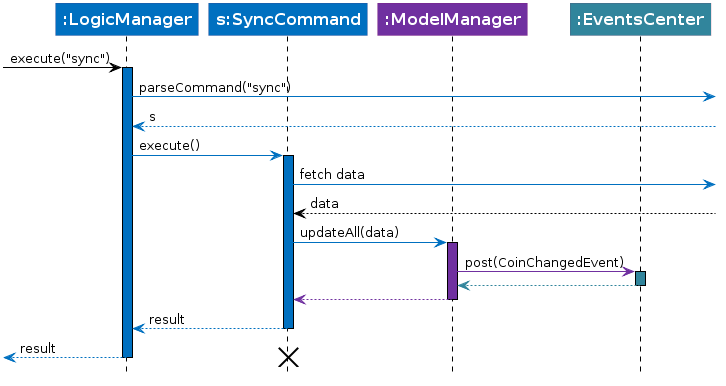

The diagram above was rendered by PlantUML. Its source (embedded in the PNG):
@startuml
hide footbox

skinparam shadowing false
skinparam sequence {
  ActorBackgroundColor #DDDDDD
  ActorBorderColor black
  ArrowColor black
  ParticipantFontColor white
  ParticipantFontSize 16
  ParticipantFontStyle bold
  ParticipantBorderThickness 0
  LifeLineBorderColor black
  defaultFontName Calibri
}

participant ":LogicManager" as LM #0070C0
participant "s:SyncCommand" as U #0070C0
participant ":ModelManager" as M #7030A0
participant ":EventsCenter" as E #31859C


[-> LM : execute("sync")
activate LM #0070C0
LM -[#0070C0]>] : parseCommand("sync")
LM <-[#0070C0]-] : s

LM -[#0070C0]> U : execute()
activate U #0070C0
U -[#0070C0]>] : fetch data
U <--] : data

U -[#0070C0]> M : updateAll(data)
activate M #7030A0
M -[#7030A0]> E : post(CoinChangedEvent)
activate E #31859C
M <-[#31859C]- E
deactivate E
U <-[#7030A0]- M
deactivate M

LM <-[#0070C0]- U : result
deactivate U
[<-[#0070C0]- LM : result
deactivate LM
destroy U
@enduml